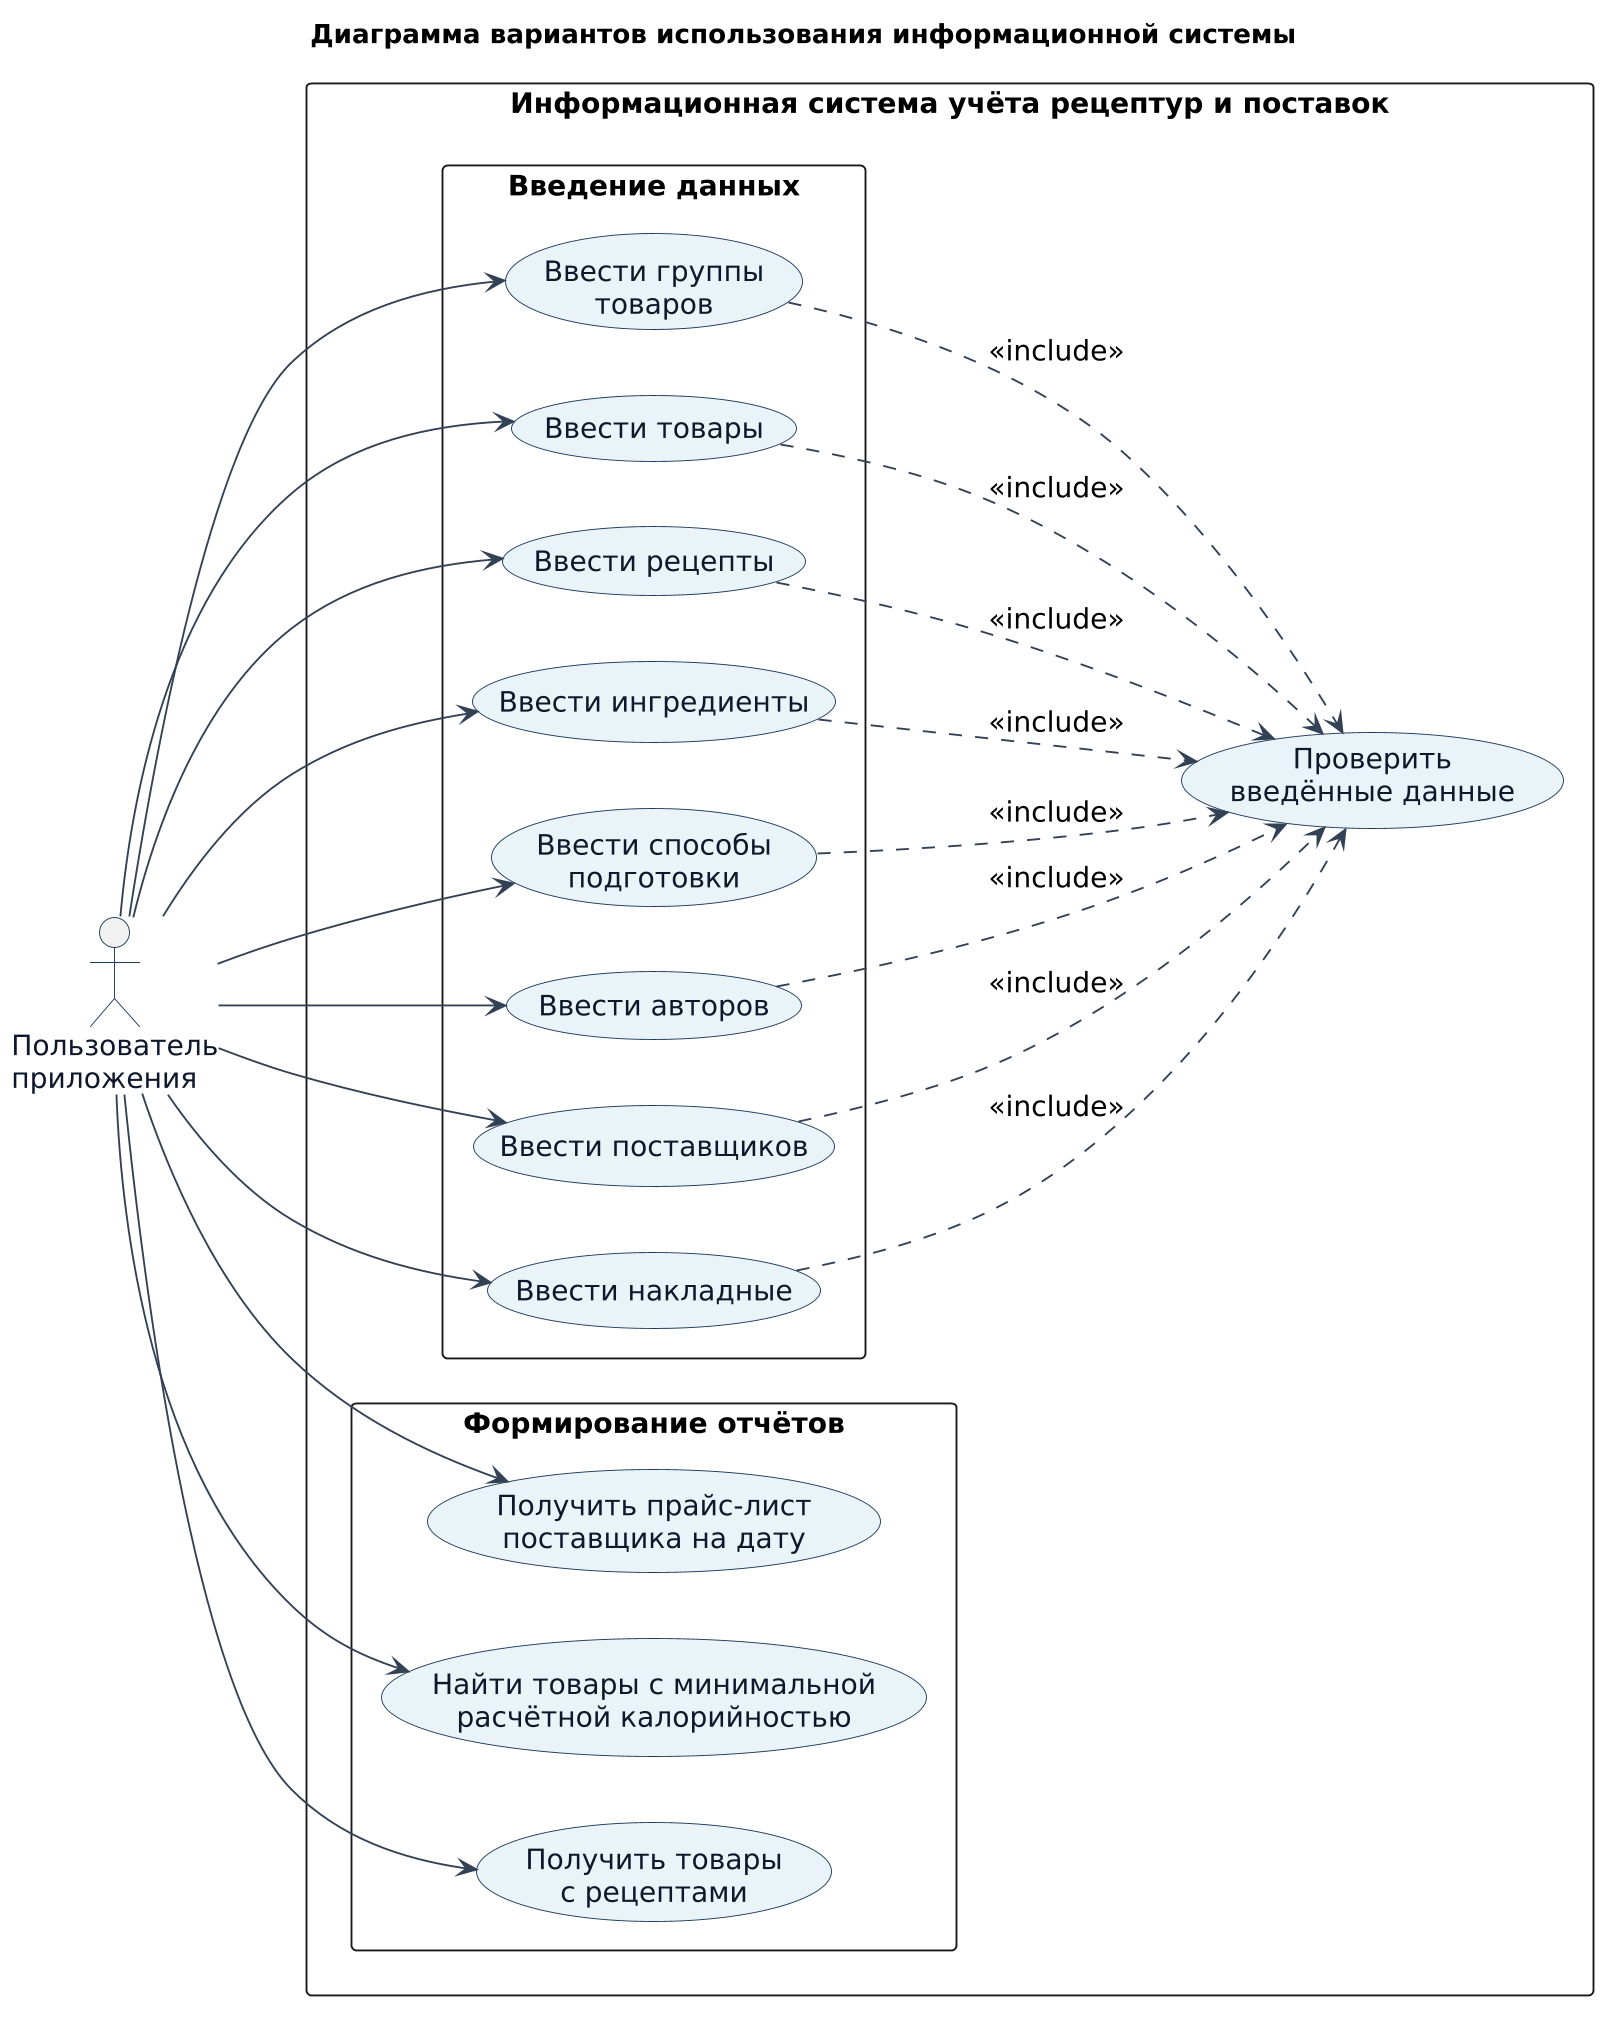

The diagram above was rendered by PlantUML. Its source (embedded in the PNG):
@startuml
title Диаграмма вариантов использования информационной системы

left to right direction
skinparam backgroundColor white
skinparam shadowing false
skinparam dpi 180
skinparam defaultFontName Arial
skinparam defaultFontSize 15
skinparam packageStyle rectangle
skinparam ArrowColor #334155
skinparam actor {
  BorderColor #1E3A5F
  FontColor #0F172A
}
skinparam usecase {
  BackgroundColor #EAF3F8
  BorderColor #1E3A5F
  FontColor #0F172A
}

actor "Пользователь\nприложения" as User

rectangle "Информационная система учёта рецептур и поставок" {
  package "Введение данных" {
    usecase "Ввести группы\nтоваров" as UC_Groups
    usecase "Ввести товары" as UC_Products
    usecase "Ввести рецепты" as UC_Recipes
    usecase "Ввести ингредиенты" as UC_Ingredients
    usecase "Ввести способы\nподготовки" as UC_Methods
    usecase "Ввести авторов" as UC_Authors
    usecase "Ввести поставщиков" as UC_Suppliers
    usecase "Ввести накладные" as UC_Invoices
  }

  package "Формирование отчётов" {
    usecase "Получить прайс-лист\nпоставщика на дату" as UC_PriceList
    usecase "Найти товары с минимальной\nрасчётной калорийностью" as UC_MinCalories
    usecase "Получить товары\nс рецептами" as UC_ProductRecipes
  }

  usecase "Проверить\nвведённые данные" as UC_Validate
}

User --> UC_Groups
User --> UC_Products
User --> UC_Recipes
User --> UC_Ingredients
User --> UC_Methods
User --> UC_Authors
User --> UC_Suppliers
User --> UC_Invoices
User --> UC_PriceList
User --> UC_MinCalories
User --> UC_ProductRecipes

UC_Groups ..> UC_Validate : <<include>>
UC_Products ..> UC_Validate : <<include>>
UC_Recipes ..> UC_Validate : <<include>>
UC_Ingredients ..> UC_Validate : <<include>>
UC_Methods ..> UC_Validate : <<include>>
UC_Authors ..> UC_Validate : <<include>>
UC_Suppliers ..> UC_Validate : <<include>>
UC_Invoices ..> UC_Validate : <<include>>
@enduml